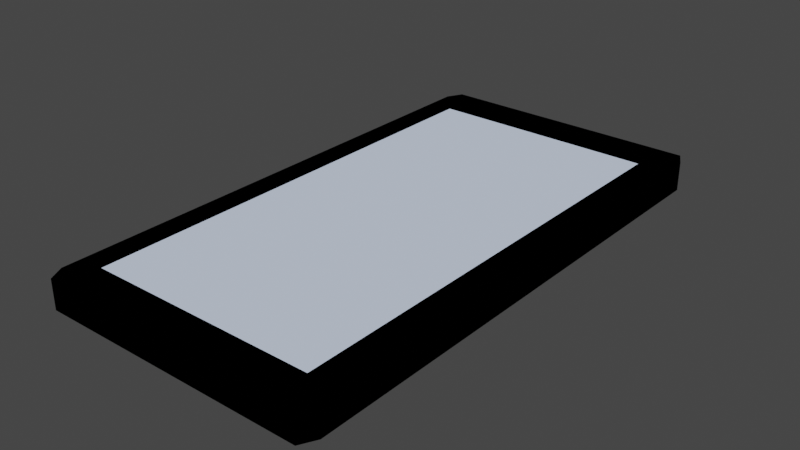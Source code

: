 # Source: phone.blend  (saved by Blender 2.82.7; exported with 4.5.12 LTS)
import bpy
from mathutils import Matrix  # noqa: F401  (used for matrix-valued properties, if any)

bpy.ops.wm.read_factory_settings(use_empty=True)
scene = bpy.context.scene
scene.name = 'Scene'

# ---- collections
col_collection = bpy.data.collections.new('Collection'); scene.collection.children.link(col_collection)

# ---- materials (node trees are filled in below, after node groups)
mat_material = bpy.data.materials.new('Material')
mat_material.alpha_threshold = 0.0
mat_material.use_transparent_shadow = False
mat_material.preview_render_type = 'FLAT'
mat_material.diffuse_color = (0.0, 0.0, 0.0, 1.0)
mat_material.line_color = (0.0, 0.0, 0.0, 1.0)
mat_material_001 = bpy.data.materials.new('Material.001')
mat_material_001.use_transparent_shadow = False
mat_material_001.diffuse_color = (0.6884, 0.7954, 1.0, 1.0)

# ---- material node trees

# ---- world
world_world = bpy.data.worlds.new('World'); scene.world = world_world
world_world.use_nodes = True; world_world.node_tree.nodes.clear()
_N = world_world.node_tree.nodes; _L = world_world.node_tree.links
n0 = _N.new('ShaderNodeOutputWorld'); n0.name = 'World Output'; n0.location = (300, 300)
n1 = _N.new('ShaderNodeBackground'); n1.name = 'Background'; n1.location = (10, 300)
n1.inputs[0].default_value = (0.05088, 0.05088, 0.05088, 1.0)
_L.new(n1.outputs[0], n0.inputs[0])
n0.is_active_output = True
world_world.color = (0.05088, 0.05088, 0.05088)
world_world.use_sun_shadow = False
world_world.sun_shadow_jitter_overblur = 0.0

# ---- meshes
me_cube = bpy.data.meshes.new('Cube')
me_cube.from_pydata([(0.9415, 1.0, 0.9415), (0.9415, 0.9415, 1.0), (1.0, 0.9415, 0.9415), (0.9415, 0.9415, -1.0), (0.9415, 1.0, -0.9415), (1.0, 0.9415, -0.9415), (1.0, -0.9415, 0.9415), (0.9415, -0.9415, 1.0), (0.9415, -1.0, 0.9415), (1.0, -0.9415, -0.9415), (0.9415, -1.0, -0.9415), (0.9415, -0.9415, -1.0), (-0.9415, 1.0, 0.9415), (-1.0, 0.9415, 0.9415), (-0.9415, 0.9415, 1.0), (-1.0, 0.9415, -0.9415), (-0.9415, 1.0, -0.9415), (-0.9415, 0.9415, -1.0), (-1.0, -0.9415, 0.9415), (-0.9415, -1.0, 0.9415), (-0.9415, -0.9415, 1.0), (-0.9415, -0.9415, -1.0), (-0.9415, -1.0, -0.9415), (-1.0, -0.9415, -0.9415), (-0.9415, 0.8293, -1.0), (-1.0, 0.8293, -0.9415), (0.9415, 0.8293, 1.0), (1.0, 0.8293, 0.9415), (-0.9415, 0.8293, 1.0), (-1.0, 0.8293, 0.9415), (0.9415, 0.8293, -1.0), (1.0, 0.8293, -0.9415), (-0.8159, 0.9415, -1.0), (-0.8159, 1.0, -0.9415), (-0.8159, -0.9415, 1.0), (-0.8159, -1.0, 0.9415), (-0.8159, -0.9415, -1.0), (-0.8159, -1.0, -0.9415), (-0.8159, 0.9415, 1.0), (-0.8159, 1.0, 0.9415), (-0.8159, 0.8293, 1.0), (-0.8159, 0.8293, -1.0), (0.793, 1.0, -0.9415), (0.793, -1.0, 0.9415), (0.793, -0.9415, -1.0), (0.793, 0.9415, 1.0), (0.793, 0.8293, 1.0), (0.793, 0.9415, -1.0), (0.793, -0.9415, 1.0), (0.793, -1.0, -0.9415), (0.793, 1.0, 0.9415), (0.793, 0.8293, -1.0), (-0.9415, -0.8694, -1.0), (0.9415, -0.8694, 1.0), (-1.0, -0.8694, 0.9415), (1.0, -0.8694, -0.9415), (-1.0, -0.8694, -0.9415), (1.0, -0.8694, 0.9415), (-0.9415, -0.8694, 1.0), (0.9415, -0.8694, -1.0), (-0.8159, -0.8694, 1.0), (-0.8159, -0.8694, -1.0), (0.793, -0.8694, 1.0), (0.793, -0.8694, -1.0)], [], [(63, 59, 11, 44), (25, 29, 13, 15), (37, 35, 19, 22), (60, 58, 20, 34), (55, 57, 6, 9), (0, 1, 2), (3, 4, 5), (6, 7, 8), (9, 10, 11), (12, 13, 14), (15, 16, 17), (18, 19, 20), (21, 22, 23), (52, 21, 23, 56), (32, 17, 16, 33), (2, 5, 4, 0), (22, 19, 18, 23), (8, 10, 9, 6), (12, 16, 15, 13), (34, 20, 19, 35), (53, 7, 6, 57), (44, 11, 10, 49), (28, 14, 13, 29), (45, 1, 0, 50), (30, 3, 5, 31), (42, 50, 0, 4), (59, 30, 31, 55), (58, 28, 29, 54), (1, 26, 27, 2), (17, 24, 25, 15), (5, 2, 27, 31), (38, 14, 28, 40), (56, 54, 29, 25), (47, 3, 30, 51), (17, 32, 41, 24), (45, 38, 40, 46), (16, 12, 39, 33), (14, 38, 39, 12), (21, 36, 37, 22), (48, 34, 35, 43), (47, 32, 33, 42), (62, 60, 34, 48), (49, 43, 35, 37), (52, 61, 36, 21), (10, 8, 43, 49), (53, 62, 48, 7), (3, 47, 42, 4), (7, 48, 43, 8), (1, 45, 46, 26), (32, 47, 51, 41), (33, 39, 50, 42), (38, 45, 50, 39), (36, 44, 49, 37), (61, 63, 44, 36), (41, 51, 63, 61), (26, 46, 62, 53), (24, 41, 61, 52), (46, 40, 60, 62), (23, 18, 54, 56), (20, 58, 54, 18), (11, 59, 55, 9), (26, 53, 57, 27), (24, 52, 56, 25), (31, 27, 57, 55), (40, 28, 58, 60), (51, 30, 59, 63)])
me_cube.polygons.foreach_set('material_index', [0, 0, 0, 0, 0, 0, 0, 0, 0, 0, 0, 0, 0, 0, 0, 0, 0, 0, 0, 0, 0, 0, 0, 0, 0, 0, 0, 0, 0, 0, 0, 0, 0, 0, 0, 0, 0, 0, 0, 0, 0, 0, 0, 0, 0, 0, 0, 0, 0, 0, 0, 0, 0, 0, 0, 0, 0, 1, 0, 0, 0, 0, 0, 0, 0, 0])
_uv = me_cube.uv_layers.new(name='UVMap')
_uv.uv.foreach_set('vector', [0.3491, 0.7337, 0.3677, 0.7337, 0.3677, 0.7427, 0.3491, 0.7427, 0.3823, 0.2287, 0.6177, 0.2287, 0.6177, 0.2427, 0.3823, 0.2427, 0.3823, 0.977, 0.6177, 0.977, 0.6177, 0.9927, 0.3823, 0.9927, 0.852, 0.7337, 0.8677, 0.7337, 0.8677, 0.7427, 0.852, 0.7427, 0.3823, 0.7337, 0.6177, 0.7337, 0.6177, 0.7427, 0.3823, 0.7427, 0.6177, 0.4927, 0.625, 0.4927, 0.6177, 0.5, 0.3677, 0.5073, 0.3677, 0.5, 0.375, 0.5073, 0.6177, 0.7427, 0.625, 0.7427, 0.6177, 0.75, 0.3823, 0.7427, 0.3823, 0.75, 0.375, 0.7427, 0.6177, 0.2573, 0.6177, 0.25, 0.625, 0.2573, 0.3823, 0.2427, 0.3823, 0.25, 0.375, 0.2427, 0.6177, 0.007314, 0.6177, 0.0, 0.625, 0.007314, 0.1323, 0.7427, 0.1323, 0.75, 0.125, 0.7427, 0.1323, 0.7337, 0.1323, 0.7427, 0.125, 0.7427, 0.125, 0.7337, 0.148, 0.5073, 0.1323, 0.5073, 0.1323, 0.5, 0.148, 0.5, 0.6177, 0.5073, 0.3823, 0.5073, 0.3823, 0.4927, 0.6177, 0.4927, 0.3823, 0.9927, 0.6177, 0.9927, 0.6177, 1.0, 0.3823, 1.0, 0.6177, 0.7573, 0.3823, 0.7573, 0.3823, 0.7427, 0.6177, 0.7427, 0.6177, 0.2573, 0.3823, 0.2573, 0.3823, 0.2427, 0.6177, 0.2427, 0.852, 0.7427, 0.8677, 0.7427, 0.8677, 0.75, 0.852, 0.75, 0.6323, 0.7337, 0.6323, 0.7427, 0.6177, 0.7427, 0.6177, 0.7337, 0.3491, 0.7427, 0.3677, 0.7427, 0.3677, 0.75, 0.3491, 0.75, 0.8677, 0.5213, 0.8677, 0.5073, 0.875, 0.5073, 0.875, 0.5213, 0.6509, 0.5073, 0.6323, 0.5073, 0.6323, 0.5, 0.6509, 0.5, 0.3677, 0.5213, 0.3677, 0.5073, 0.3823, 0.5073, 0.3823, 0.5213, 0.3823, 0.4741, 0.6177, 0.4741, 0.6177, 0.4927, 0.3823, 0.4927, 0.3677, 0.7337, 0.3677, 0.5213, 0.3823, 0.5213, 0.3823, 0.7337, 0.8677, 0.7337, 0.8677, 0.5213, 0.875, 0.5213, 0.875, 0.7337, 0.6323, 0.5073, 0.6323, 0.5213, 0.6177, 0.5213, 0.6177, 0.5073, 0.1323, 0.5073, 0.1323, 0.5213, 0.125, 0.5213, 0.125, 0.5073, 0.3823, 0.5073, 0.6177, 0.5073, 0.6177, 0.5213, 0.3823, 0.5213, 0.852, 0.5073, 0.8677, 0.5073, 0.8677, 0.5213, 0.852, 0.5213, 0.3823, 0.01632, 0.6177, 0.01632, 0.6177, 0.2287, 0.3823, 0.2287, 0.3491, 0.5073, 0.3677, 0.5073, 0.3677, 0.5213, 0.3491, 0.5213, 0.1323, 0.5073, 0.148, 0.5073, 0.148, 0.5213, 0.1323, 0.5213, 0.6509, 0.5073, 0.852, 0.5073, 0.852, 0.5213, 0.6509, 0.5213, 0.3823, 0.2573, 0.6177, 0.2573, 0.6177, 0.273, 0.3823, 0.273, 0.8677, 0.5073, 0.852, 0.5073, 0.852, 0.5, 0.8677, 0.5, 0.1323, 0.7427, 0.148, 0.7427, 0.148, 0.75, 0.1323, 0.75, 0.6509, 0.7427, 0.852, 0.7427, 0.852, 0.75, 0.6509, 0.75, 0.3491, 0.5073, 0.148, 0.5073, 0.148, 0.5, 0.3491, 0.5, 0.6509, 0.7337, 0.852, 0.7337, 0.852, 0.7427, 0.6509, 0.7427, 0.3823, 0.7759, 0.6177, 0.7759, 0.6177, 0.977, 0.3823, 0.977, 0.1323, 0.7337, 0.148, 0.7337, 0.148, 0.7427, 0.1323, 0.7427, 0.3823, 0.7573, 0.6177, 0.7573, 0.6177, 0.7759, 0.3823, 0.7759, 0.6323, 0.7337, 0.6509, 0.7337, 0.6509, 0.7427, 0.6323, 0.7427, 0.3677, 0.5073, 0.3491, 0.5073, 0.3491, 0.5, 0.3677, 0.5, 0.6323, 0.7427, 0.6509, 0.7427, 0.6509, 0.75, 0.6323, 0.75, 0.6323, 0.5073, 0.6509, 0.5073, 0.6509, 0.5213, 0.6323, 0.5213, 0.148, 0.5073, 0.3491, 0.5073, 0.3491, 0.5213, 0.148, 0.5213, 0.3823, 0.273, 0.6177, 0.273, 0.6177, 0.4741, 0.3823, 0.4741, 0.852, 0.5073, 0.6509, 0.5073, 0.6509, 0.5, 0.852, 0.5, 0.148, 0.7427, 0.3491, 0.7427, 0.3491, 0.75, 0.148, 0.75, 0.148, 0.7337, 0.3491, 0.7337, 0.3491, 0.7427, 0.148, 0.7427, 0.148, 0.5213, 0.3491, 0.5213, 0.3491, 0.7337, 0.148, 0.7337, 0.6323, 0.5213, 0.6509, 0.5213, 0.6509, 0.7337, 0.6323, 0.7337, 0.1323, 0.5213, 0.148, 0.5213, 0.148, 0.7337, 0.1323, 0.7337, 0.6509, 0.5213, 0.852, 0.5213, 0.852, 0.7337, 0.6509, 0.7337, 0.3823, 0.007314, 0.6177, 0.007314, 0.6177, 0.01632, 0.3823, 0.01632, 0.8677, 0.7427, 0.8677, 0.7337, 0.875, 0.7337, 0.875, 0.7427, 0.3677, 0.7427, 0.3677, 0.7337, 0.3823, 0.7337, 0.3823, 0.7427, 0.6323, 0.5213, 0.6323, 0.7337, 0.6177, 0.7337, 0.6177, 0.5213, 0.1323, 0.5213, 0.1323, 0.7337, 0.125, 0.7337, 0.125, 0.5213, 0.3823, 0.5213, 0.6177, 0.5213, 0.6177, 0.7337, 0.3823, 0.7337, 0.852, 0.5213, 0.8677, 0.5213, 0.8677, 0.7337, 0.852, 0.7337, 0.3491, 0.5213, 0.3677, 0.5213, 0.3677, 0.7337, 0.3491, 0.7337])
me_cube.materials.append(mat_material)
me_cube.materials.append(mat_material_001)
me_cube.use_remesh_preserve_volume = False
me_cube.use_remesh_preserve_attributes = False
me_cube.use_mirror_vertex_groups = False
me_cube.update()

# ---- objects
ob_cube = bpy.data.objects.new('Cube', me_cube)

# ---- transforms, parenting, visibility, modifiers, constraints
ob_cube.location = (0.0, 0.0, 0.0)
ob_cube.scale = (0.7363, 1.394, 0.08005)
ob_cube.lock_rotations_4d = False
ob_cube.empty_display_type = 'ARROWS'
ob_cube.lineart.crease_threshold = 0.0

# ---- collection membership
col_collection.objects.link(ob_cube)

# ---- scene / render settings (as saved in the file)
scene.frame_start = 1; scene.frame_end = 250; scene.frame_set(1)
scene.render.engine = 'BLENDER_EEVEE_NEXT'
scene.cycles.use_denoising = False
scene.cycles.samples = 128
scene.cycles.sampling_pattern = 'TABULATED_SOBOL'
scene.cycles.use_adaptive_sampling = False
scene.cycles.use_light_tree = False
scene.view_settings.view_transform = 'Filmic'
bpy.context.view_layer.update()

# ---- added for rendering (the .blend has no active camera and no usable light): camera, sun
cam_auto = bpy.data.cameras.new('AutoCamera')
cam_auto.lens = 50.0
cam_auto.sensor_width = 36.0
cam_auto.clip_end = 1000.0
ob_auto_camera = bpy.data.objects.new('AutoCamera', cam_auto)
scene.collection.objects.link(ob_auto_camera)
ob_auto_camera.location = (2.92072, -3.50486, 2.33657)
ob_auto_camera.rotation_euler = (1.09748, -7.21219e-08, 0.694738)
scene.camera = ob_auto_camera
light_auto_sun = bpy.data.lights.new('AutoSun', 'SUN')
light_auto_sun.energy = 3.0
light_auto_sun.angle = 0.0523599
ob_auto_sun = bpy.data.objects.new('AutoSun', light_auto_sun)
scene.collection.objects.link(ob_auto_sun)
ob_auto_sun.rotation_euler = (0.872665, 0.174533, 0.523599)
bpy.context.view_layer.update()
